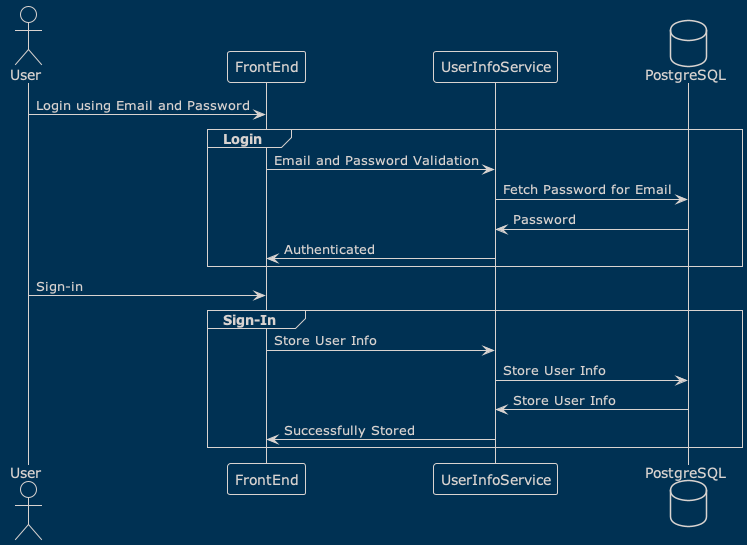

The diagram above was rendered by PlantUML. Its source (embedded in the PNG):
@startuml
!theme blueprint
actor       User              as User
participant FrontEnd          as FE
participant UserInfoService   as UIS
database    PostgreSQL        as PSQL

User -> FE   : Login using Email and Password
group Login
FE   -> UIS  : Email and Password Validation
UIS  -> PSQL : Fetch Password for Email
UIS  <- PSQL : Password
FE   <- UIS  : Authenticated
end

User -> FE   : Sign-in
group Sign-In
FE   -> UIS  : Store User Info
UIS  -> PSQL : Store User Info
UIS  <- PSQL : Store User Info
FE   <- UIS  : Successfully Stored
end

@enduml